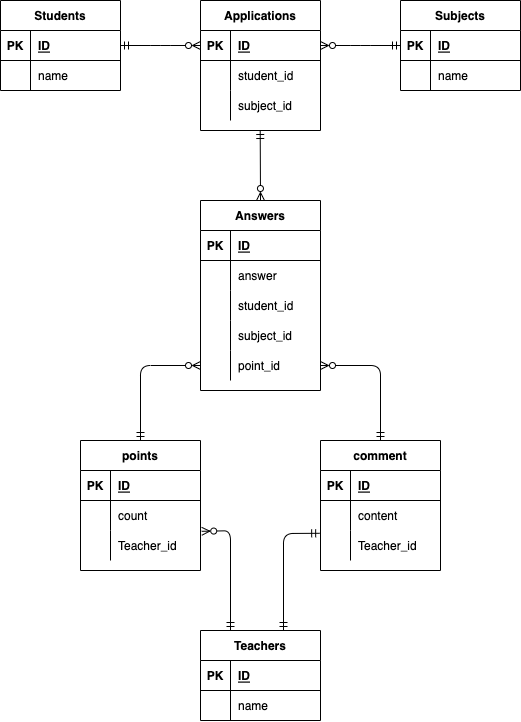

The diagram above was exported from draw.io. Its source (the exported page's mxGraphModel, read from the mxfile embedded in the PNG):
<mxGraphModel dx="306" dy="1010" grid="1" gridSize="10" guides="1" tooltips="1" connect="1" arrows="1" fold="1" page="1" pageScale="1" pageWidth="827" pageHeight="1169" math="0" shadow="0">
  <root>
    <mxCell id="0" />
    <mxCell id="1" parent="0" />
    <mxCell id="2" value="Students" style="shape=table;startSize=30;container=1;collapsible=1;childLayout=tableLayout;fixedRows=1;rowLines=0;fontStyle=1;align=center;resizeLast=1;" vertex="1" parent="1">
      <mxGeometry x="40" y="40" width="120" height="90" as="geometry" />
    </mxCell>
    <mxCell id="3" value="" style="shape=partialRectangle;collapsible=0;dropTarget=0;pointerEvents=0;fillColor=none;top=0;left=0;bottom=1;right=0;points=[[0,0.5],[1,0.5]];portConstraint=eastwest;" vertex="1" parent="2">
      <mxGeometry y="30" width="120" height="30" as="geometry" />
    </mxCell>
    <mxCell id="4" value="PK" style="shape=partialRectangle;connectable=0;fillColor=none;top=0;left=0;bottom=0;right=0;fontStyle=1;overflow=hidden;" vertex="1" parent="3">
      <mxGeometry width="30" height="30" as="geometry">
        <mxRectangle width="30" height="30" as="alternateBounds" />
      </mxGeometry>
    </mxCell>
    <mxCell id="5" value="ID" style="shape=partialRectangle;connectable=0;fillColor=none;top=0;left=0;bottom=0;right=0;align=left;spacingLeft=6;fontStyle=5;overflow=hidden;" vertex="1" parent="3">
      <mxGeometry x="30" width="90" height="30" as="geometry">
        <mxRectangle width="90" height="30" as="alternateBounds" />
      </mxGeometry>
    </mxCell>
    <mxCell id="6" value="" style="shape=partialRectangle;collapsible=0;dropTarget=0;pointerEvents=0;fillColor=none;top=0;left=0;bottom=0;right=0;points=[[0,0.5],[1,0.5]];portConstraint=eastwest;" vertex="1" parent="2">
      <mxGeometry y="60" width="120" height="30" as="geometry" />
    </mxCell>
    <mxCell id="7" value="" style="shape=partialRectangle;connectable=0;fillColor=none;top=0;left=0;bottom=0;right=0;editable=1;overflow=hidden;" vertex="1" parent="6">
      <mxGeometry width="30" height="30" as="geometry">
        <mxRectangle width="30" height="30" as="alternateBounds" />
      </mxGeometry>
    </mxCell>
    <mxCell id="8" value="name" style="shape=partialRectangle;connectable=0;fillColor=none;top=0;left=0;bottom=0;right=0;align=left;spacingLeft=6;overflow=hidden;" vertex="1" parent="6">
      <mxGeometry x="30" width="90" height="30" as="geometry">
        <mxRectangle width="90" height="30" as="alternateBounds" />
      </mxGeometry>
    </mxCell>
    <mxCell id="16" value="Applications" style="shape=table;startSize=30;container=1;collapsible=1;childLayout=tableLayout;fixedRows=1;rowLines=0;fontStyle=1;align=center;resizeLast=1;" vertex="1" parent="1">
      <mxGeometry x="240" y="40" width="120" height="130" as="geometry" />
    </mxCell>
    <mxCell id="17" value="" style="shape=partialRectangle;collapsible=0;dropTarget=0;pointerEvents=0;fillColor=none;top=0;left=0;bottom=1;right=0;points=[[0,0.5],[1,0.5]];portConstraint=eastwest;" vertex="1" parent="16">
      <mxGeometry y="30" width="120" height="30" as="geometry" />
    </mxCell>
    <mxCell id="18" value="PK" style="shape=partialRectangle;connectable=0;fillColor=none;top=0;left=0;bottom=0;right=0;fontStyle=1;overflow=hidden;" vertex="1" parent="17">
      <mxGeometry width="30" height="30" as="geometry">
        <mxRectangle width="30" height="30" as="alternateBounds" />
      </mxGeometry>
    </mxCell>
    <mxCell id="19" value="ID" style="shape=partialRectangle;connectable=0;fillColor=none;top=0;left=0;bottom=0;right=0;align=left;spacingLeft=6;fontStyle=5;overflow=hidden;" vertex="1" parent="17">
      <mxGeometry x="30" width="90" height="30" as="geometry">
        <mxRectangle width="90" height="30" as="alternateBounds" />
      </mxGeometry>
    </mxCell>
    <mxCell id="20" value="" style="shape=partialRectangle;collapsible=0;dropTarget=0;pointerEvents=0;fillColor=none;top=0;left=0;bottom=0;right=0;points=[[0,0.5],[1,0.5]];portConstraint=eastwest;" vertex="1" parent="16">
      <mxGeometry y="60" width="120" height="30" as="geometry" />
    </mxCell>
    <mxCell id="21" value="" style="shape=partialRectangle;connectable=0;fillColor=none;top=0;left=0;bottom=0;right=0;editable=1;overflow=hidden;" vertex="1" parent="20">
      <mxGeometry width="30" height="30" as="geometry">
        <mxRectangle width="30" height="30" as="alternateBounds" />
      </mxGeometry>
    </mxCell>
    <mxCell id="22" value="student_id" style="shape=partialRectangle;connectable=0;fillColor=none;top=0;left=0;bottom=0;right=0;align=left;spacingLeft=6;overflow=hidden;" vertex="1" parent="20">
      <mxGeometry x="30" width="90" height="30" as="geometry">
        <mxRectangle width="90" height="30" as="alternateBounds" />
      </mxGeometry>
    </mxCell>
    <mxCell id="23" value="" style="shape=partialRectangle;collapsible=0;dropTarget=0;pointerEvents=0;fillColor=none;top=0;left=0;bottom=0;right=0;points=[[0,0.5],[1,0.5]];portConstraint=eastwest;" vertex="1" parent="16">
      <mxGeometry y="90" width="120" height="30" as="geometry" />
    </mxCell>
    <mxCell id="24" value="" style="shape=partialRectangle;connectable=0;fillColor=none;top=0;left=0;bottom=0;right=0;editable=1;overflow=hidden;" vertex="1" parent="23">
      <mxGeometry width="30" height="30" as="geometry">
        <mxRectangle width="30" height="30" as="alternateBounds" />
      </mxGeometry>
    </mxCell>
    <mxCell id="25" value="subject_id" style="shape=partialRectangle;connectable=0;fillColor=none;top=0;left=0;bottom=0;right=0;align=left;spacingLeft=6;overflow=hidden;" vertex="1" parent="23">
      <mxGeometry x="30" width="90" height="30" as="geometry">
        <mxRectangle width="90" height="30" as="alternateBounds" />
      </mxGeometry>
    </mxCell>
    <mxCell id="30" style="html=1;exitX=1;exitY=0.5;exitDx=0;exitDy=0;entryX=0;entryY=0.5;entryDx=0;entryDy=0;endArrow=ERzeroToMany;endFill=0;edgeStyle=elbowEdgeStyle;startArrow=ERmandOne;startFill=0;" edge="1" parent="1" source="3" target="17">
      <mxGeometry relative="1" as="geometry" />
    </mxCell>
    <mxCell id="31" value="Subjects" style="shape=table;startSize=30;container=1;collapsible=1;childLayout=tableLayout;fixedRows=1;rowLines=0;fontStyle=1;align=center;resizeLast=1;" vertex="1" parent="1">
      <mxGeometry x="440" y="40" width="120" height="90" as="geometry" />
    </mxCell>
    <mxCell id="32" value="" style="shape=partialRectangle;collapsible=0;dropTarget=0;pointerEvents=0;fillColor=none;top=0;left=0;bottom=1;right=0;points=[[0,0.5],[1,0.5]];portConstraint=eastwest;" vertex="1" parent="31">
      <mxGeometry y="30" width="120" height="30" as="geometry" />
    </mxCell>
    <mxCell id="33" value="PK" style="shape=partialRectangle;connectable=0;fillColor=none;top=0;left=0;bottom=0;right=0;fontStyle=1;overflow=hidden;" vertex="1" parent="32">
      <mxGeometry width="30" height="30" as="geometry">
        <mxRectangle width="30" height="30" as="alternateBounds" />
      </mxGeometry>
    </mxCell>
    <mxCell id="34" value="ID" style="shape=partialRectangle;connectable=0;fillColor=none;top=0;left=0;bottom=0;right=0;align=left;spacingLeft=6;fontStyle=5;overflow=hidden;" vertex="1" parent="32">
      <mxGeometry x="30" width="90" height="30" as="geometry">
        <mxRectangle width="90" height="30" as="alternateBounds" />
      </mxGeometry>
    </mxCell>
    <mxCell id="35" value="" style="shape=partialRectangle;collapsible=0;dropTarget=0;pointerEvents=0;fillColor=none;top=0;left=0;bottom=0;right=0;points=[[0,0.5],[1,0.5]];portConstraint=eastwest;" vertex="1" parent="31">
      <mxGeometry y="60" width="120" height="30" as="geometry" />
    </mxCell>
    <mxCell id="36" value="" style="shape=partialRectangle;connectable=0;fillColor=none;top=0;left=0;bottom=0;right=0;editable=1;overflow=hidden;" vertex="1" parent="35">
      <mxGeometry width="30" height="30" as="geometry">
        <mxRectangle width="30" height="30" as="alternateBounds" />
      </mxGeometry>
    </mxCell>
    <mxCell id="37" value="name" style="shape=partialRectangle;connectable=0;fillColor=none;top=0;left=0;bottom=0;right=0;align=left;spacingLeft=6;overflow=hidden;" vertex="1" parent="35">
      <mxGeometry x="30" width="90" height="30" as="geometry">
        <mxRectangle width="90" height="30" as="alternateBounds" />
      </mxGeometry>
    </mxCell>
    <mxCell id="38" style="edgeStyle=elbowEdgeStyle;html=1;exitX=0;exitY=0.5;exitDx=0;exitDy=0;entryX=1;entryY=0.5;entryDx=0;entryDy=0;startArrow=ERmandOne;startFill=0;endArrow=ERzeroToMany;endFill=0;" edge="1" parent="1" source="32" target="17">
      <mxGeometry relative="1" as="geometry" />
    </mxCell>
    <mxCell id="39" value="Answers" style="shape=table;startSize=30;container=1;collapsible=1;childLayout=tableLayout;fixedRows=1;rowLines=0;fontStyle=1;align=center;resizeLast=1;" vertex="1" parent="1">
      <mxGeometry x="240" y="240" width="120" height="190" as="geometry" />
    </mxCell>
    <mxCell id="40" value="" style="shape=partialRectangle;collapsible=0;dropTarget=0;pointerEvents=0;fillColor=none;top=0;left=0;bottom=1;right=0;points=[[0,0.5],[1,0.5]];portConstraint=eastwest;" vertex="1" parent="39">
      <mxGeometry y="30" width="120" height="30" as="geometry" />
    </mxCell>
    <mxCell id="41" value="PK" style="shape=partialRectangle;connectable=0;fillColor=none;top=0;left=0;bottom=0;right=0;fontStyle=1;overflow=hidden;" vertex="1" parent="40">
      <mxGeometry width="30" height="30" as="geometry">
        <mxRectangle width="30" height="30" as="alternateBounds" />
      </mxGeometry>
    </mxCell>
    <mxCell id="42" value="ID" style="shape=partialRectangle;connectable=0;fillColor=none;top=0;left=0;bottom=0;right=0;align=left;spacingLeft=6;fontStyle=5;overflow=hidden;" vertex="1" parent="40">
      <mxGeometry x="30" width="90" height="30" as="geometry">
        <mxRectangle width="90" height="30" as="alternateBounds" />
      </mxGeometry>
    </mxCell>
    <mxCell id="43" value="" style="shape=partialRectangle;collapsible=0;dropTarget=0;pointerEvents=0;fillColor=none;top=0;left=0;bottom=0;right=0;points=[[0,0.5],[1,0.5]];portConstraint=eastwest;" vertex="1" parent="39">
      <mxGeometry y="60" width="120" height="30" as="geometry" />
    </mxCell>
    <mxCell id="44" value="" style="shape=partialRectangle;connectable=0;fillColor=none;top=0;left=0;bottom=0;right=0;editable=1;overflow=hidden;" vertex="1" parent="43">
      <mxGeometry width="30" height="30" as="geometry">
        <mxRectangle width="30" height="30" as="alternateBounds" />
      </mxGeometry>
    </mxCell>
    <mxCell id="45" value="answer" style="shape=partialRectangle;connectable=0;fillColor=none;top=0;left=0;bottom=0;right=0;align=left;spacingLeft=6;overflow=hidden;" vertex="1" parent="43">
      <mxGeometry x="30" width="90" height="30" as="geometry">
        <mxRectangle width="90" height="30" as="alternateBounds" />
      </mxGeometry>
    </mxCell>
    <mxCell id="46" value="" style="shape=partialRectangle;collapsible=0;dropTarget=0;pointerEvents=0;fillColor=none;top=0;left=0;bottom=0;right=0;points=[[0,0.5],[1,0.5]];portConstraint=eastwest;" vertex="1" parent="39">
      <mxGeometry y="90" width="120" height="30" as="geometry" />
    </mxCell>
    <mxCell id="47" value="" style="shape=partialRectangle;connectable=0;fillColor=none;top=0;left=0;bottom=0;right=0;editable=1;overflow=hidden;" vertex="1" parent="46">
      <mxGeometry width="30" height="30" as="geometry">
        <mxRectangle width="30" height="30" as="alternateBounds" />
      </mxGeometry>
    </mxCell>
    <mxCell id="48" value="student_id" style="shape=partialRectangle;connectable=0;fillColor=none;top=0;left=0;bottom=0;right=0;align=left;spacingLeft=6;overflow=hidden;" vertex="1" parent="46">
      <mxGeometry x="30" width="90" height="30" as="geometry">
        <mxRectangle width="90" height="30" as="alternateBounds" />
      </mxGeometry>
    </mxCell>
    <mxCell id="49" value="" style="shape=partialRectangle;collapsible=0;dropTarget=0;pointerEvents=0;fillColor=none;top=0;left=0;bottom=0;right=0;points=[[0,0.5],[1,0.5]];portConstraint=eastwest;" vertex="1" parent="39">
      <mxGeometry y="120" width="120" height="30" as="geometry" />
    </mxCell>
    <mxCell id="50" value="" style="shape=partialRectangle;connectable=0;fillColor=none;top=0;left=0;bottom=0;right=0;editable=1;overflow=hidden;" vertex="1" parent="49">
      <mxGeometry width="30" height="30" as="geometry">
        <mxRectangle width="30" height="30" as="alternateBounds" />
      </mxGeometry>
    </mxCell>
    <mxCell id="51" value="subject_id" style="shape=partialRectangle;connectable=0;fillColor=none;top=0;left=0;bottom=0;right=0;align=left;spacingLeft=6;overflow=hidden;" vertex="1" parent="49">
      <mxGeometry x="30" width="90" height="30" as="geometry">
        <mxRectangle width="90" height="30" as="alternateBounds" />
      </mxGeometry>
    </mxCell>
    <mxCell id="79" value="" style="shape=partialRectangle;collapsible=0;dropTarget=0;pointerEvents=0;fillColor=none;top=0;left=0;bottom=0;right=0;points=[[0,0.5],[1,0.5]];portConstraint=eastwest;" vertex="1" parent="39">
      <mxGeometry y="150" width="120" height="30" as="geometry" />
    </mxCell>
    <mxCell id="80" value="" style="shape=partialRectangle;connectable=0;fillColor=none;top=0;left=0;bottom=0;right=0;editable=1;overflow=hidden;" vertex="1" parent="79">
      <mxGeometry width="30" height="30" as="geometry">
        <mxRectangle width="30" height="30" as="alternateBounds" />
      </mxGeometry>
    </mxCell>
    <mxCell id="81" value="point_id" style="shape=partialRectangle;connectable=0;fillColor=none;top=0;left=0;bottom=0;right=0;align=left;spacingLeft=6;overflow=hidden;" vertex="1" parent="79">
      <mxGeometry x="30" width="90" height="30" as="geometry">
        <mxRectangle width="90" height="30" as="alternateBounds" />
      </mxGeometry>
    </mxCell>
    <mxCell id="52" value="Teachers" style="shape=table;startSize=30;container=1;collapsible=1;childLayout=tableLayout;fixedRows=1;rowLines=0;fontStyle=1;align=center;resizeLast=1;" vertex="1" parent="1">
      <mxGeometry x="240" y="670" width="120" height="90" as="geometry" />
    </mxCell>
    <mxCell id="53" value="" style="shape=partialRectangle;collapsible=0;dropTarget=0;pointerEvents=0;fillColor=none;top=0;left=0;bottom=1;right=0;points=[[0,0.5],[1,0.5]];portConstraint=eastwest;" vertex="1" parent="52">
      <mxGeometry y="30" width="120" height="30" as="geometry" />
    </mxCell>
    <mxCell id="54" value="PK" style="shape=partialRectangle;connectable=0;fillColor=none;top=0;left=0;bottom=0;right=0;fontStyle=1;overflow=hidden;" vertex="1" parent="53">
      <mxGeometry width="30" height="30" as="geometry">
        <mxRectangle width="30" height="30" as="alternateBounds" />
      </mxGeometry>
    </mxCell>
    <mxCell id="55" value="ID" style="shape=partialRectangle;connectable=0;fillColor=none;top=0;left=0;bottom=0;right=0;align=left;spacingLeft=6;fontStyle=5;overflow=hidden;" vertex="1" parent="53">
      <mxGeometry x="30" width="90" height="30" as="geometry">
        <mxRectangle width="90" height="30" as="alternateBounds" />
      </mxGeometry>
    </mxCell>
    <mxCell id="56" value="" style="shape=partialRectangle;collapsible=0;dropTarget=0;pointerEvents=0;fillColor=none;top=0;left=0;bottom=0;right=0;points=[[0,0.5],[1,0.5]];portConstraint=eastwest;" vertex="1" parent="52">
      <mxGeometry y="60" width="120" height="30" as="geometry" />
    </mxCell>
    <mxCell id="57" value="" style="shape=partialRectangle;connectable=0;fillColor=none;top=0;left=0;bottom=0;right=0;editable=1;overflow=hidden;" vertex="1" parent="56">
      <mxGeometry width="30" height="30" as="geometry">
        <mxRectangle width="30" height="30" as="alternateBounds" />
      </mxGeometry>
    </mxCell>
    <mxCell id="58" value="name" style="shape=partialRectangle;connectable=0;fillColor=none;top=0;left=0;bottom=0;right=0;align=left;spacingLeft=6;overflow=hidden;" vertex="1" parent="56">
      <mxGeometry x="30" width="90" height="30" as="geometry">
        <mxRectangle width="90" height="30" as="alternateBounds" />
      </mxGeometry>
    </mxCell>
    <mxCell id="59" value="points" style="shape=table;startSize=30;container=1;collapsible=1;childLayout=tableLayout;fixedRows=1;rowLines=0;fontStyle=1;align=center;resizeLast=1;" vertex="1" parent="1">
      <mxGeometry x="120" y="480" width="120" height="130" as="geometry" />
    </mxCell>
    <mxCell id="60" value="" style="shape=partialRectangle;collapsible=0;dropTarget=0;pointerEvents=0;fillColor=none;top=0;left=0;bottom=1;right=0;points=[[0,0.5],[1,0.5]];portConstraint=eastwest;" vertex="1" parent="59">
      <mxGeometry y="30" width="120" height="30" as="geometry" />
    </mxCell>
    <mxCell id="61" value="PK" style="shape=partialRectangle;connectable=0;fillColor=none;top=0;left=0;bottom=0;right=0;fontStyle=1;overflow=hidden;" vertex="1" parent="60">
      <mxGeometry width="30" height="30" as="geometry">
        <mxRectangle width="30" height="30" as="alternateBounds" />
      </mxGeometry>
    </mxCell>
    <mxCell id="62" value="ID" style="shape=partialRectangle;connectable=0;fillColor=none;top=0;left=0;bottom=0;right=0;align=left;spacingLeft=6;fontStyle=5;overflow=hidden;" vertex="1" parent="60">
      <mxGeometry x="30" width="90" height="30" as="geometry">
        <mxRectangle width="90" height="30" as="alternateBounds" />
      </mxGeometry>
    </mxCell>
    <mxCell id="63" value="" style="shape=partialRectangle;collapsible=0;dropTarget=0;pointerEvents=0;fillColor=none;top=0;left=0;bottom=0;right=0;points=[[0,0.5],[1,0.5]];portConstraint=eastwest;" vertex="1" parent="59">
      <mxGeometry y="60" width="120" height="30" as="geometry" />
    </mxCell>
    <mxCell id="64" value="" style="shape=partialRectangle;connectable=0;fillColor=none;top=0;left=0;bottom=0;right=0;editable=1;overflow=hidden;" vertex="1" parent="63">
      <mxGeometry width="30" height="30" as="geometry">
        <mxRectangle width="30" height="30" as="alternateBounds" />
      </mxGeometry>
    </mxCell>
    <mxCell id="65" value="count" style="shape=partialRectangle;connectable=0;fillColor=none;top=0;left=0;bottom=0;right=0;align=left;spacingLeft=6;overflow=hidden;" vertex="1" parent="63">
      <mxGeometry x="30" width="90" height="30" as="geometry">
        <mxRectangle width="90" height="30" as="alternateBounds" />
      </mxGeometry>
    </mxCell>
    <mxCell id="66" value="" style="shape=partialRectangle;collapsible=0;dropTarget=0;pointerEvents=0;fillColor=none;top=0;left=0;bottom=0;right=0;points=[[0,0.5],[1,0.5]];portConstraint=eastwest;" vertex="1" parent="59">
      <mxGeometry y="90" width="120" height="30" as="geometry" />
    </mxCell>
    <mxCell id="67" value="" style="shape=partialRectangle;connectable=0;fillColor=none;top=0;left=0;bottom=0;right=0;editable=1;overflow=hidden;" vertex="1" parent="66">
      <mxGeometry width="30" height="30" as="geometry">
        <mxRectangle width="30" height="30" as="alternateBounds" />
      </mxGeometry>
    </mxCell>
    <mxCell id="68" value="Teacher_id" style="shape=partialRectangle;connectable=0;fillColor=none;top=0;left=0;bottom=0;right=0;align=left;spacingLeft=6;overflow=hidden;" vertex="1" parent="66">
      <mxGeometry x="30" width="90" height="30" as="geometry">
        <mxRectangle width="90" height="30" as="alternateBounds" />
      </mxGeometry>
    </mxCell>
    <mxCell id="69" value="comment" style="shape=table;startSize=30;container=1;collapsible=1;childLayout=tableLayout;fixedRows=1;rowLines=0;fontStyle=1;align=center;resizeLast=1;" vertex="1" parent="1">
      <mxGeometry x="360" y="480" width="120" height="130" as="geometry" />
    </mxCell>
    <mxCell id="70" value="" style="shape=partialRectangle;collapsible=0;dropTarget=0;pointerEvents=0;fillColor=none;top=0;left=0;bottom=1;right=0;points=[[0,0.5],[1,0.5]];portConstraint=eastwest;" vertex="1" parent="69">
      <mxGeometry y="30" width="120" height="30" as="geometry" />
    </mxCell>
    <mxCell id="71" value="PK" style="shape=partialRectangle;connectable=0;fillColor=none;top=0;left=0;bottom=0;right=0;fontStyle=1;overflow=hidden;" vertex="1" parent="70">
      <mxGeometry width="30" height="30" as="geometry">
        <mxRectangle width="30" height="30" as="alternateBounds" />
      </mxGeometry>
    </mxCell>
    <mxCell id="72" value="ID" style="shape=partialRectangle;connectable=0;fillColor=none;top=0;left=0;bottom=0;right=0;align=left;spacingLeft=6;fontStyle=5;overflow=hidden;" vertex="1" parent="70">
      <mxGeometry x="30" width="90" height="30" as="geometry">
        <mxRectangle width="90" height="30" as="alternateBounds" />
      </mxGeometry>
    </mxCell>
    <mxCell id="73" value="" style="shape=partialRectangle;collapsible=0;dropTarget=0;pointerEvents=0;fillColor=none;top=0;left=0;bottom=0;right=0;points=[[0,0.5],[1,0.5]];portConstraint=eastwest;" vertex="1" parent="69">
      <mxGeometry y="60" width="120" height="30" as="geometry" />
    </mxCell>
    <mxCell id="74" value="" style="shape=partialRectangle;connectable=0;fillColor=none;top=0;left=0;bottom=0;right=0;editable=1;overflow=hidden;" vertex="1" parent="73">
      <mxGeometry width="30" height="30" as="geometry">
        <mxRectangle width="30" height="30" as="alternateBounds" />
      </mxGeometry>
    </mxCell>
    <mxCell id="75" value="content" style="shape=partialRectangle;connectable=0;fillColor=none;top=0;left=0;bottom=0;right=0;align=left;spacingLeft=6;overflow=hidden;" vertex="1" parent="73">
      <mxGeometry x="30" width="90" height="30" as="geometry">
        <mxRectangle width="90" height="30" as="alternateBounds" />
      </mxGeometry>
    </mxCell>
    <mxCell id="76" value="" style="shape=partialRectangle;collapsible=0;dropTarget=0;pointerEvents=0;fillColor=none;top=0;left=0;bottom=0;right=0;points=[[0,0.5],[1,0.5]];portConstraint=eastwest;" vertex="1" parent="69">
      <mxGeometry y="90" width="120" height="30" as="geometry" />
    </mxCell>
    <mxCell id="77" value="" style="shape=partialRectangle;connectable=0;fillColor=none;top=0;left=0;bottom=0;right=0;editable=1;overflow=hidden;" vertex="1" parent="76">
      <mxGeometry width="30" height="30" as="geometry">
        <mxRectangle width="30" height="30" as="alternateBounds" />
      </mxGeometry>
    </mxCell>
    <mxCell id="78" value="Teacher_id" style="shape=partialRectangle;connectable=0;fillColor=none;top=0;left=0;bottom=0;right=0;align=left;spacingLeft=6;overflow=hidden;" vertex="1" parent="76">
      <mxGeometry x="30" width="90" height="30" as="geometry">
        <mxRectangle width="90" height="30" as="alternateBounds" />
      </mxGeometry>
    </mxCell>
    <mxCell id="82" style="edgeStyle=elbowEdgeStyle;html=1;exitX=0.5;exitY=0;exitDx=0;exitDy=0;entryX=0.5;entryY=1;entryDx=0;entryDy=0;startArrow=ERzeroToMany;startFill=0;endArrow=ERmandOne;endFill=0;elbow=horizontal;" edge="1" parent="1" source="39" target="16">
      <mxGeometry relative="1" as="geometry">
        <mxPoint x="380" y="210" as="sourcePoint" />
        <mxPoint x="300" y="210" as="targetPoint" />
      </mxGeometry>
    </mxCell>
    <mxCell id="83" style="html=1;entryX=0.5;entryY=0;entryDx=0;entryDy=0;startArrow=ERzeroToMany;startFill=0;endArrow=ERmandOne;endFill=0;elbow=horizontal;exitX=0;exitY=0.5;exitDx=0;exitDy=0;" edge="1" parent="1" source="79" target="59">
      <mxGeometry relative="1" as="geometry">
        <mxPoint x="280" y="430" as="sourcePoint" />
        <mxPoint x="310" y="180" as="targetPoint" />
        <Array as="points">
          <mxPoint x="180" y="405" />
        </Array>
      </mxGeometry>
    </mxCell>
    <mxCell id="84" style="html=1;startArrow=ERmandOne;startFill=0;endArrow=ERmandOne;endFill=0;elbow=horizontal;exitX=-0.007;exitY=0.093;exitDx=0;exitDy=0;exitPerimeter=0;" edge="1" parent="1" source="76">
      <mxGeometry relative="1" as="geometry">
        <mxPoint x="360" y="585" as="sourcePoint" />
        <mxPoint x="323" y="670" as="targetPoint" />
        <Array as="points">
          <mxPoint x="323" y="573" />
        </Array>
      </mxGeometry>
    </mxCell>
    <mxCell id="86" style="html=1;startArrow=ERzeroToMany;startFill=0;endArrow=ERmandOne;endFill=0;elbow=horizontal;exitX=1;exitY=0.5;exitDx=0;exitDy=0;entryX=0.5;entryY=0;entryDx=0;entryDy=0;" edge="1" parent="1" source="79" target="69">
      <mxGeometry relative="1" as="geometry">
        <mxPoint x="480" y="405" as="sourcePoint" />
        <mxPoint x="420" y="460" as="targetPoint" />
        <Array as="points">
          <mxPoint x="420" y="405" />
        </Array>
      </mxGeometry>
    </mxCell>
    <mxCell id="88" style="html=1;startArrow=ERzeroToMany;startFill=0;endArrow=ERmandOne;endFill=0;elbow=horizontal;exitX=1.01;exitY=0.027;exitDx=0;exitDy=0;exitPerimeter=0;entryX=0.25;entryY=0;entryDx=0;entryDy=0;" edge="1" parent="1" source="66" target="52">
      <mxGeometry relative="1" as="geometry">
        <mxPoint x="306.15999999999997" y="570" as="sourcePoint" />
        <mxPoint x="270" y="650" as="targetPoint" />
        <Array as="points">
          <mxPoint x="270" y="570.21" />
        </Array>
      </mxGeometry>
    </mxCell>
  </root>
</mxGraphModel>